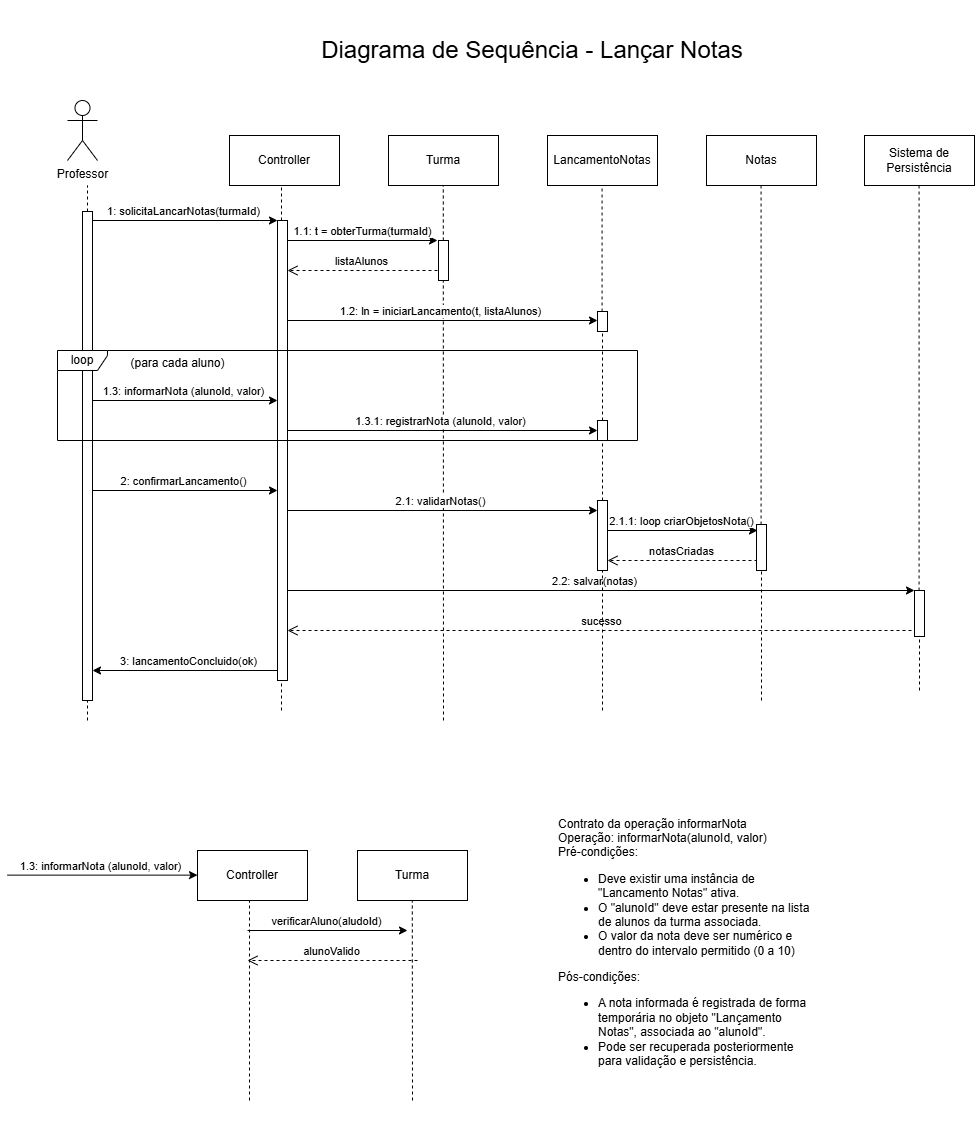

The diagram above was exported from draw.io. Its source (the exported page's mxGraphModel, read from the mxfile embedded in the PNG):
<mxGraphModel dx="2084" dy="1156" grid="1" gridSize="10" guides="1" tooltips="1" connect="1" arrows="1" fold="1" page="1" pageScale="1" pageWidth="827" pageHeight="1169" math="0" shadow="0">
  <root>
    <mxCell id="0" />
    <mxCell id="1" parent="0" />
    <mxCell id="C7Eq7jqMMfBIQ0R-JuBb-1" value="" style="html=1;points=[[0,0,0,0,5],[0,1,0,0,-5],[1,0,0,0,5],[1,1,0,0,-5]];perimeter=orthogonalPerimeter;outlineConnect=0;targetShapes=umlLifeline;portConstraint=eastwest;newEdgeStyle={&quot;curved&quot;:0,&quot;rounded&quot;:0};" vertex="1" parent="1">
      <mxGeometry x="1170" y="771" width="10" height="20" as="geometry" />
    </mxCell>
    <mxCell id="C7Eq7jqMMfBIQ0R-JuBb-2" value="" style="endArrow=none;dashed=1;html=1;rounded=0;" edge="1" parent="1">
      <mxGeometry width="50" height="50" relative="1" as="geometry">
        <mxPoint x="1016" y="1180" as="sourcePoint" />
        <mxPoint x="1015.79" y="645" as="targetPoint" />
      </mxGeometry>
    </mxCell>
    <mxCell id="C7Eq7jqMMfBIQ0R-JuBb-3" value="" style="html=1;points=[[0,0,0,0,5],[0,1,0,0,-5],[1,0,0,0,5],[1,1,0,0,-5]];perimeter=orthogonalPerimeter;outlineConnect=0;targetShapes=umlLifeline;portConstraint=eastwest;newEdgeStyle={&quot;curved&quot;:0,&quot;rounded&quot;:0};" vertex="1" parent="1">
      <mxGeometry x="1011" y="700" width="10" height="40" as="geometry" />
    </mxCell>
    <mxCell id="C7Eq7jqMMfBIQ0R-JuBb-4" value="" style="html=1;points=[[0,0,0,0,5],[0,1,0,0,-5],[1,0,0,0,5],[1,1,0,0,-5]];perimeter=orthogonalPerimeter;outlineConnect=0;targetShapes=umlLifeline;portConstraint=eastwest;newEdgeStyle={&quot;curved&quot;:0,&quot;rounded&quot;:0};" vertex="1" parent="1">
      <mxGeometry x="850" y="680" width="10" height="460" as="geometry" />
    </mxCell>
    <mxCell id="C7Eq7jqMMfBIQ0R-JuBb-5" value="" style="html=1;points=[[0,0,0,0,5],[0,1,0,0,-5],[1,0,0,0,5],[1,1,0,0,-5]];perimeter=orthogonalPerimeter;outlineConnect=0;targetShapes=umlLifeline;portConstraint=eastwest;newEdgeStyle={&quot;curved&quot;:0,&quot;rounded&quot;:0};" vertex="1" parent="1">
      <mxGeometry x="655" y="671" width="10" height="489" as="geometry" />
    </mxCell>
    <mxCell id="C7Eq7jqMMfBIQ0R-JuBb-6" value="Professor" style="shape=umlActor;verticalLabelPosition=bottom;verticalAlign=top;html=1;flipH=0;flipV=0;direction=east;" vertex="1" parent="1">
      <mxGeometry x="640" y="560" width="30" height="60" as="geometry" />
    </mxCell>
    <mxCell id="C7Eq7jqMMfBIQ0R-JuBb-7" value="Controller" style="html=1;whiteSpace=wrap;flipH=0;flipV=0;direction=east;" vertex="1" parent="1">
      <mxGeometry x="802" y="595" width="110" height="50" as="geometry" />
    </mxCell>
    <mxCell id="C7Eq7jqMMfBIQ0R-JuBb-8" value="Turma" style="html=1;whiteSpace=wrap;flipH=0;flipV=0;direction=east;" vertex="1" parent="1">
      <mxGeometry x="961" y="595" width="110" height="50" as="geometry" />
    </mxCell>
    <mxCell id="C7Eq7jqMMfBIQ0R-JuBb-9" value="LancamentoNotas" style="html=1;whiteSpace=wrap;flipH=0;flipV=0;direction=east;" vertex="1" parent="1">
      <mxGeometry x="1120" y="595" width="110" height="50" as="geometry" />
    </mxCell>
    <mxCell id="C7Eq7jqMMfBIQ0R-JuBb-10" value="Notas" style="html=1;whiteSpace=wrap;flipH=0;flipV=0;direction=east;" vertex="1" parent="1">
      <mxGeometry x="1279" y="595" width="110" height="50" as="geometry" />
    </mxCell>
    <mxCell id="C7Eq7jqMMfBIQ0R-JuBb-11" value="Sistema de Persistência" style="html=1;whiteSpace=wrap;flipH=0;flipV=0;direction=east;" vertex="1" parent="1">
      <mxGeometry x="1437" y="595" width="110" height="50" as="geometry" />
    </mxCell>
    <mxCell id="C7Eq7jqMMfBIQ0R-JuBb-12" value="" style="endArrow=none;dashed=1;html=1;rounded=0;" edge="1" parent="1" source="C7Eq7jqMMfBIQ0R-JuBb-5">
      <mxGeometry width="50" height="50" relative="1" as="geometry">
        <mxPoint x="660" y="1180" as="sourcePoint" />
        <mxPoint x="660" y="645" as="targetPoint" />
      </mxGeometry>
    </mxCell>
    <mxCell id="C7Eq7jqMMfBIQ0R-JuBb-13" value="" style="endArrow=none;dashed=1;html=1;rounded=0;" edge="1" parent="1" source="C7Eq7jqMMfBIQ0R-JuBb-4">
      <mxGeometry width="50" height="50" relative="1" as="geometry">
        <mxPoint x="854" y="1170" as="sourcePoint" />
        <mxPoint x="854" y="645" as="targetPoint" />
      </mxGeometry>
    </mxCell>
    <mxCell id="C7Eq7jqMMfBIQ0R-JuBb-14" value="" style="endArrow=none;dashed=1;html=1;rounded=0;" edge="1" parent="1" source="C7Eq7jqMMfBIQ0R-JuBb-1">
      <mxGeometry width="50" height="50" relative="1" as="geometry">
        <mxPoint x="1175" y="1170" as="sourcePoint" />
        <mxPoint x="1174.5700000000002" y="645" as="targetPoint" />
      </mxGeometry>
    </mxCell>
    <mxCell id="C7Eq7jqMMfBIQ0R-JuBb-15" value="" style="endArrow=none;dashed=1;html=1;rounded=0;" edge="1" parent="1" source="C7Eq7jqMMfBIQ0R-JuBb-60">
      <mxGeometry width="50" height="50" relative="1" as="geometry">
        <mxPoint x="1334" y="1160" as="sourcePoint" />
        <mxPoint x="1333.5700000000002" y="645" as="targetPoint" />
      </mxGeometry>
    </mxCell>
    <mxCell id="C7Eq7jqMMfBIQ0R-JuBb-16" value="" style="endArrow=none;dashed=1;html=1;rounded=0;" edge="1" parent="1" source="C7Eq7jqMMfBIQ0R-JuBb-62">
      <mxGeometry width="50" height="50" relative="1" as="geometry">
        <mxPoint x="1492" y="1150" as="sourcePoint" />
        <mxPoint x="1491.5700000000002" y="645" as="targetPoint" />
      </mxGeometry>
    </mxCell>
    <mxCell id="C7Eq7jqMMfBIQ0R-JuBb-17" value="" style="endArrow=classic;html=1;rounded=0;" edge="1" parent="1" source="C7Eq7jqMMfBIQ0R-JuBb-5">
      <mxGeometry relative="1" as="geometry">
        <mxPoint x="670" y="680" as="sourcePoint" />
        <mxPoint x="850" y="680" as="targetPoint" />
      </mxGeometry>
    </mxCell>
    <mxCell id="C7Eq7jqMMfBIQ0R-JuBb-18" value="1: solicitaLancarNotas(turmaId)" style="edgeLabel;html=1;align=center;verticalAlign=middle;resizable=0;points=[];" vertex="1" connectable="0" parent="C7Eq7jqMMfBIQ0R-JuBb-17">
      <mxGeometry x="-0.0215" relative="1" as="geometry">
        <mxPoint y="-10" as="offset" />
      </mxGeometry>
    </mxCell>
    <mxCell id="C7Eq7jqMMfBIQ0R-JuBb-19" value="" style="endArrow=classic;html=1;rounded=0;" edge="1" parent="1">
      <mxGeometry relative="1" as="geometry">
        <mxPoint x="860" y="700" as="sourcePoint" />
        <mxPoint x="1010" y="700" as="targetPoint" />
      </mxGeometry>
    </mxCell>
    <mxCell id="C7Eq7jqMMfBIQ0R-JuBb-20" value="1.1: t = obterTurma(turmaId)" style="edgeLabel;html=1;align=center;verticalAlign=middle;resizable=0;points=[];" vertex="1" connectable="0" parent="C7Eq7jqMMfBIQ0R-JuBb-19">
      <mxGeometry x="-0.0215" relative="1" as="geometry">
        <mxPoint y="-10" as="offset" />
      </mxGeometry>
    </mxCell>
    <mxCell id="C7Eq7jqMMfBIQ0R-JuBb-21" value="listaAlunos" style="html=1;verticalAlign=bottom;endArrow=open;dashed=1;endSize=8;curved=0;rounded=0;" edge="1" parent="1">
      <mxGeometry relative="1" as="geometry">
        <mxPoint x="1010" y="730" as="sourcePoint" />
        <mxPoint x="860" y="730" as="targetPoint" />
      </mxGeometry>
    </mxCell>
    <mxCell id="C7Eq7jqMMfBIQ0R-JuBb-22" value="" style="endArrow=classic;html=1;rounded=0;" edge="1" parent="1">
      <mxGeometry relative="1" as="geometry">
        <mxPoint x="860" y="780" as="sourcePoint" />
        <mxPoint x="1170" y="780" as="targetPoint" />
      </mxGeometry>
    </mxCell>
    <mxCell id="C7Eq7jqMMfBIQ0R-JuBb-23" value="1.2: ln = iniciarLancamento(t, listaAlunos)" style="edgeLabel;html=1;align=center;verticalAlign=middle;resizable=0;points=[];" vertex="1" connectable="0" parent="C7Eq7jqMMfBIQ0R-JuBb-22">
      <mxGeometry x="-0.0215" relative="1" as="geometry">
        <mxPoint y="-10" as="offset" />
      </mxGeometry>
    </mxCell>
    <mxCell id="C7Eq7jqMMfBIQ0R-JuBb-24" value="loop" style="shape=umlFrame;whiteSpace=wrap;html=1;pointerEvents=0;width=50;height=20;" vertex="1" parent="1">
      <mxGeometry x="630" y="810" width="580" height="90" as="geometry" />
    </mxCell>
    <mxCell id="C7Eq7jqMMfBIQ0R-JuBb-25" value="" style="endArrow=classic;html=1;rounded=0;" edge="1" parent="1" source="C7Eq7jqMMfBIQ0R-JuBb-5">
      <mxGeometry relative="1" as="geometry">
        <mxPoint x="670" y="860" as="sourcePoint" />
        <mxPoint x="850" y="860" as="targetPoint" />
      </mxGeometry>
    </mxCell>
    <mxCell id="C7Eq7jqMMfBIQ0R-JuBb-26" value="1.3: informarNota (alunoId, valor)" style="edgeLabel;html=1;align=center;verticalAlign=middle;resizable=0;points=[];" vertex="1" connectable="0" parent="C7Eq7jqMMfBIQ0R-JuBb-25">
      <mxGeometry x="-0.0215" relative="1" as="geometry">
        <mxPoint y="-10" as="offset" />
      </mxGeometry>
    </mxCell>
    <mxCell id="C7Eq7jqMMfBIQ0R-JuBb-27" value="" style="endArrow=classic;html=1;rounded=0;" edge="1" parent="1">
      <mxGeometry relative="1" as="geometry">
        <mxPoint x="860" y="890" as="sourcePoint" />
        <mxPoint x="1170" y="890" as="targetPoint" />
      </mxGeometry>
    </mxCell>
    <mxCell id="C7Eq7jqMMfBIQ0R-JuBb-28" value="1.3.1: registrarNota (alunoId, valor)" style="edgeLabel;html=1;align=center;verticalAlign=middle;resizable=0;points=[];" vertex="1" connectable="0" parent="C7Eq7jqMMfBIQ0R-JuBb-27">
      <mxGeometry x="-0.0215" relative="1" as="geometry">
        <mxPoint y="-10" as="offset" />
      </mxGeometry>
    </mxCell>
    <mxCell id="C7Eq7jqMMfBIQ0R-JuBb-29" value="(para cada aluno)" style="text;html=1;align=center;verticalAlign=middle;resizable=0;points=[];autosize=1;strokeColor=none;fillColor=none;" vertex="1" parent="1">
      <mxGeometry x="690" y="808" width="120" height="30" as="geometry" />
    </mxCell>
    <mxCell id="C7Eq7jqMMfBIQ0R-JuBb-30" value="" style="endArrow=classic;html=1;rounded=0;" edge="1" parent="1" source="C7Eq7jqMMfBIQ0R-JuBb-5">
      <mxGeometry relative="1" as="geometry">
        <mxPoint x="680" y="950" as="sourcePoint" />
        <mxPoint x="850" y="950" as="targetPoint" />
      </mxGeometry>
    </mxCell>
    <mxCell id="C7Eq7jqMMfBIQ0R-JuBb-31" value="2: confirmarLancamento()" style="edgeLabel;html=1;align=center;verticalAlign=middle;resizable=0;points=[];" vertex="1" connectable="0" parent="C7Eq7jqMMfBIQ0R-JuBb-30">
      <mxGeometry x="-0.0215" relative="1" as="geometry">
        <mxPoint y="-10" as="offset" />
      </mxGeometry>
    </mxCell>
    <mxCell id="C7Eq7jqMMfBIQ0R-JuBb-32" value="" style="endArrow=classic;html=1;rounded=0;" edge="1" parent="1">
      <mxGeometry relative="1" as="geometry">
        <mxPoint x="860" y="970" as="sourcePoint" />
        <mxPoint x="1170" y="970" as="targetPoint" />
      </mxGeometry>
    </mxCell>
    <mxCell id="C7Eq7jqMMfBIQ0R-JuBb-33" value="2.1: validarNotas()" style="edgeLabel;html=1;align=center;verticalAlign=middle;resizable=0;points=[];" vertex="1" connectable="0" parent="C7Eq7jqMMfBIQ0R-JuBb-32">
      <mxGeometry x="-0.0215" relative="1" as="geometry">
        <mxPoint y="-10" as="offset" />
      </mxGeometry>
    </mxCell>
    <mxCell id="C7Eq7jqMMfBIQ0R-JuBb-34" value="" style="endArrow=classic;html=1;rounded=0;" edge="1" parent="1">
      <mxGeometry relative="1" as="geometry">
        <mxPoint x="1179" y="990" as="sourcePoint" />
        <mxPoint x="1330" y="990" as="targetPoint" />
      </mxGeometry>
    </mxCell>
    <mxCell id="C7Eq7jqMMfBIQ0R-JuBb-35" value="2.1.1: loop criarObjetosNota()" style="edgeLabel;html=1;align=center;verticalAlign=middle;resizable=0;points=[];" vertex="1" connectable="0" parent="C7Eq7jqMMfBIQ0R-JuBb-34">
      <mxGeometry x="-0.0215" relative="1" as="geometry">
        <mxPoint y="-10" as="offset" />
      </mxGeometry>
    </mxCell>
    <mxCell id="C7Eq7jqMMfBIQ0R-JuBb-36" value="notasCriadas" style="html=1;verticalAlign=bottom;endArrow=open;dashed=1;endSize=8;curved=0;rounded=0;" edge="1" parent="1">
      <mxGeometry relative="1" as="geometry">
        <mxPoint x="1330" y="1020" as="sourcePoint" />
        <mxPoint x="1180" y="1020" as="targetPoint" />
      </mxGeometry>
    </mxCell>
    <mxCell id="C7Eq7jqMMfBIQ0R-JuBb-37" value="" style="endArrow=classic;html=1;rounded=0;" edge="1" parent="1" target="C7Eq7jqMMfBIQ0R-JuBb-62">
      <mxGeometry relative="1" as="geometry">
        <mxPoint x="860" y="1050" as="sourcePoint" />
        <mxPoint x="1490" y="1050" as="targetPoint" />
      </mxGeometry>
    </mxCell>
    <mxCell id="C7Eq7jqMMfBIQ0R-JuBb-38" value="2.2: salvar(notas)" style="edgeLabel;html=1;align=center;verticalAlign=middle;resizable=0;points=[];" vertex="1" connectable="0" parent="C7Eq7jqMMfBIQ0R-JuBb-37">
      <mxGeometry x="-0.0215" relative="1" as="geometry">
        <mxPoint y="-10" as="offset" />
      </mxGeometry>
    </mxCell>
    <mxCell id="C7Eq7jqMMfBIQ0R-JuBb-39" value="sucesso" style="html=1;verticalAlign=bottom;endArrow=open;dashed=1;endSize=8;curved=0;rounded=0;" edge="1" parent="1">
      <mxGeometry relative="1" as="geometry">
        <mxPoint x="1490" y="1090" as="sourcePoint" />
        <mxPoint x="860" y="1090" as="targetPoint" />
      </mxGeometry>
    </mxCell>
    <mxCell id="C7Eq7jqMMfBIQ0R-JuBb-40" value="" style="endArrow=classic;html=1;rounded=0;" edge="1" parent="1" target="C7Eq7jqMMfBIQ0R-JuBb-5">
      <mxGeometry relative="1" as="geometry">
        <mxPoint x="850" y="1130" as="sourcePoint" />
        <mxPoint x="670" y="1130" as="targetPoint" />
      </mxGeometry>
    </mxCell>
    <mxCell id="C7Eq7jqMMfBIQ0R-JuBb-41" value="3: lancamentoConcluido(ok)" style="edgeLabel;html=1;align=center;verticalAlign=middle;resizable=0;points=[];" vertex="1" connectable="0" parent="C7Eq7jqMMfBIQ0R-JuBb-40">
      <mxGeometry x="-0.0215" relative="1" as="geometry">
        <mxPoint y="-10" as="offset" />
      </mxGeometry>
    </mxCell>
    <mxCell id="C7Eq7jqMMfBIQ0R-JuBb-42" value="Contrato da operação informarNota&lt;div&gt;Operação: informarNota(alunoId, valor)&lt;/div&gt;&lt;div&gt;Pré-condições:&lt;/div&gt;&lt;div&gt;&lt;ul&gt;&lt;li&gt;Deve existir uma instância de &quot;Lancamento Notas&quot; ativa.&lt;/li&gt;&lt;li&gt;O &quot;alunoId&quot; deve estar presente na lista de alunos da turma associada.&lt;/li&gt;&lt;li&gt;O valor da nota deve ser numérico e dentro do intervalo permitido (0 a 10)&lt;/li&gt;&lt;/ul&gt;Pós-condições:&lt;/div&gt;&lt;div&gt;&lt;ul&gt;&lt;li&gt;A nota informada é registrada de forma temporária no objeto &quot;Lançamento Notas&quot;, associada ao &quot;alunoId&quot;.&lt;/li&gt;&lt;li&gt;Pode ser recuperada posteriormente para validação e persistência.&lt;/li&gt;&lt;/ul&gt;&lt;/div&gt;" style="text;strokeColor=none;align=left;fillColor=none;html=1;verticalAlign=middle;whiteSpace=wrap;rounded=0;" vertex="1" parent="1">
      <mxGeometry x="1129" y="1230" width="260" height="355" as="geometry" />
    </mxCell>
    <mxCell id="C7Eq7jqMMfBIQ0R-JuBb-43" value="Controller" style="html=1;whiteSpace=wrap;flipH=0;flipV=0;direction=east;" vertex="1" parent="1">
      <mxGeometry x="770" y="1310" width="110" height="50" as="geometry" />
    </mxCell>
    <mxCell id="C7Eq7jqMMfBIQ0R-JuBb-44" value="" style="endArrow=none;dashed=1;html=1;rounded=0;" edge="1" parent="1">
      <mxGeometry width="50" height="50" relative="1" as="geometry">
        <mxPoint x="822" y="1560" as="sourcePoint" />
        <mxPoint x="822" y="1360" as="targetPoint" />
      </mxGeometry>
    </mxCell>
    <mxCell id="C7Eq7jqMMfBIQ0R-JuBb-45" value="Turma" style="html=1;whiteSpace=wrap;flipH=0;flipV=0;direction=east;" vertex="1" parent="1">
      <mxGeometry x="930" y="1310" width="110" height="50" as="geometry" />
    </mxCell>
    <mxCell id="C7Eq7jqMMfBIQ0R-JuBb-46" value="" style="endArrow=none;dashed=1;html=1;rounded=0;" edge="1" parent="1">
      <mxGeometry width="50" height="50" relative="1" as="geometry">
        <mxPoint x="985" y="1560" as="sourcePoint" />
        <mxPoint x="984.79" y="1360" as="targetPoint" />
      </mxGeometry>
    </mxCell>
    <mxCell id="C7Eq7jqMMfBIQ0R-JuBb-47" value="" style="endArrow=classic;html=1;rounded=0;" edge="1" parent="1">
      <mxGeometry relative="1" as="geometry">
        <mxPoint x="820" y="1390" as="sourcePoint" />
        <mxPoint x="980" y="1390" as="targetPoint" />
      </mxGeometry>
    </mxCell>
    <mxCell id="C7Eq7jqMMfBIQ0R-JuBb-48" value="verificarAluno(aludoId)" style="edgeLabel;html=1;align=center;verticalAlign=middle;resizable=0;points=[];" vertex="1" connectable="0" parent="C7Eq7jqMMfBIQ0R-JuBb-47">
      <mxGeometry x="-0.0215" relative="1" as="geometry">
        <mxPoint y="-10" as="offset" />
      </mxGeometry>
    </mxCell>
    <mxCell id="C7Eq7jqMMfBIQ0R-JuBb-49" value="alunoValido" style="html=1;verticalAlign=bottom;endArrow=open;dashed=1;endSize=8;curved=0;rounded=0;" edge="1" parent="1">
      <mxGeometry relative="1" as="geometry">
        <mxPoint x="990" y="1420" as="sourcePoint" />
        <mxPoint x="820" y="1420" as="targetPoint" />
        <Array as="points">
          <mxPoint x="830" y="1420" />
        </Array>
      </mxGeometry>
    </mxCell>
    <mxCell id="C7Eq7jqMMfBIQ0R-JuBb-50" value="" style="endArrow=classic;html=1;rounded=0;" edge="1" parent="1">
      <mxGeometry relative="1" as="geometry">
        <mxPoint x="580" y="1334.63" as="sourcePoint" />
        <mxPoint x="770" y="1334.63" as="targetPoint" />
      </mxGeometry>
    </mxCell>
    <mxCell id="C7Eq7jqMMfBIQ0R-JuBb-51" value="1.3: informarNota (alunoId, valor)" style="edgeLabel;html=1;align=center;verticalAlign=middle;resizable=0;points=[];" vertex="1" connectable="0" parent="C7Eq7jqMMfBIQ0R-JuBb-50">
      <mxGeometry x="-0.0215" relative="1" as="geometry">
        <mxPoint y="-10" as="offset" />
      </mxGeometry>
    </mxCell>
    <mxCell id="C7Eq7jqMMfBIQ0R-JuBb-52" value="" style="endArrow=none;dashed=1;html=1;rounded=0;" edge="1" parent="1" target="C7Eq7jqMMfBIQ0R-JuBb-5">
      <mxGeometry width="50" height="50" relative="1" as="geometry">
        <mxPoint x="660" y="1180" as="sourcePoint" />
        <mxPoint x="660" y="645" as="targetPoint" />
      </mxGeometry>
    </mxCell>
    <mxCell id="C7Eq7jqMMfBIQ0R-JuBb-53" value="" style="endArrow=none;dashed=1;html=1;rounded=0;" edge="1" parent="1" target="C7Eq7jqMMfBIQ0R-JuBb-4">
      <mxGeometry width="50" height="50" relative="1" as="geometry">
        <mxPoint x="854" y="1170" as="sourcePoint" />
        <mxPoint x="854" y="645" as="targetPoint" />
      </mxGeometry>
    </mxCell>
    <mxCell id="C7Eq7jqMMfBIQ0R-JuBb-54" value="" style="endArrow=none;dashed=1;html=1;rounded=0;" edge="1" parent="1" source="C7Eq7jqMMfBIQ0R-JuBb-56" target="C7Eq7jqMMfBIQ0R-JuBb-1">
      <mxGeometry width="50" height="50" relative="1" as="geometry">
        <mxPoint x="1175" y="1170" as="sourcePoint" />
        <mxPoint x="1174.5700000000002" y="645" as="targetPoint" />
      </mxGeometry>
    </mxCell>
    <mxCell id="C7Eq7jqMMfBIQ0R-JuBb-55" value="" style="endArrow=none;dashed=1;html=1;rounded=0;" edge="1" parent="1" source="C7Eq7jqMMfBIQ0R-JuBb-58" target="C7Eq7jqMMfBIQ0R-JuBb-56">
      <mxGeometry width="50" height="50" relative="1" as="geometry">
        <mxPoint x="1175" y="1170" as="sourcePoint" />
        <mxPoint x="1175" y="791" as="targetPoint" />
      </mxGeometry>
    </mxCell>
    <mxCell id="C7Eq7jqMMfBIQ0R-JuBb-56" value="" style="html=1;points=[[0,0,0,0,5],[0,1,0,0,-5],[1,0,0,0,5],[1,1,0,0,-5]];perimeter=orthogonalPerimeter;outlineConnect=0;targetShapes=umlLifeline;portConstraint=eastwest;newEdgeStyle={&quot;curved&quot;:0,&quot;rounded&quot;:0};" vertex="1" parent="1">
      <mxGeometry x="1170" y="880" width="10" height="20" as="geometry" />
    </mxCell>
    <mxCell id="C7Eq7jqMMfBIQ0R-JuBb-57" value="" style="endArrow=none;dashed=1;html=1;rounded=0;" edge="1" parent="1" target="C7Eq7jqMMfBIQ0R-JuBb-58">
      <mxGeometry width="50" height="50" relative="1" as="geometry">
        <mxPoint x="1175" y="1170" as="sourcePoint" />
        <mxPoint x="1175" y="900" as="targetPoint" />
      </mxGeometry>
    </mxCell>
    <mxCell id="C7Eq7jqMMfBIQ0R-JuBb-58" value="" style="html=1;points=[[0,0,0,0,5],[0,1,0,0,-5],[1,0,0,0,5],[1,1,0,0,-5]];perimeter=orthogonalPerimeter;outlineConnect=0;targetShapes=umlLifeline;portConstraint=eastwest;newEdgeStyle={&quot;curved&quot;:0,&quot;rounded&quot;:0};" vertex="1" parent="1">
      <mxGeometry x="1170" y="960" width="10" height="70" as="geometry" />
    </mxCell>
    <mxCell id="C7Eq7jqMMfBIQ0R-JuBb-59" value="" style="endArrow=none;dashed=1;html=1;rounded=0;" edge="1" parent="1" target="C7Eq7jqMMfBIQ0R-JuBb-60">
      <mxGeometry width="50" height="50" relative="1" as="geometry">
        <mxPoint x="1334" y="1160" as="sourcePoint" />
        <mxPoint x="1333.5700000000002" y="645" as="targetPoint" />
      </mxGeometry>
    </mxCell>
    <mxCell id="C7Eq7jqMMfBIQ0R-JuBb-60" value="" style="html=1;points=[[0,0,0,0,5],[0,1,0,0,-5],[1,0,0,0,5],[1,1,0,0,-5]];perimeter=orthogonalPerimeter;outlineConnect=0;targetShapes=umlLifeline;portConstraint=eastwest;newEdgeStyle={&quot;curved&quot;:0,&quot;rounded&quot;:0};" vertex="1" parent="1">
      <mxGeometry x="1329" y="984" width="10" height="46" as="geometry" />
    </mxCell>
    <mxCell id="C7Eq7jqMMfBIQ0R-JuBb-61" value="" style="endArrow=none;dashed=1;html=1;rounded=0;" edge="1" parent="1" target="C7Eq7jqMMfBIQ0R-JuBb-62">
      <mxGeometry width="50" height="50" relative="1" as="geometry">
        <mxPoint x="1492" y="1150" as="sourcePoint" />
        <mxPoint x="1491.5700000000002" y="645" as="targetPoint" />
      </mxGeometry>
    </mxCell>
    <mxCell id="C7Eq7jqMMfBIQ0R-JuBb-62" value="" style="html=1;points=[[0,0,0,0,5],[0,1,0,0,-5],[1,0,0,0,5],[1,1,0,0,-5]];perimeter=orthogonalPerimeter;outlineConnect=0;targetShapes=umlLifeline;portConstraint=eastwest;newEdgeStyle={&quot;curved&quot;:0,&quot;rounded&quot;:0};" vertex="1" parent="1">
      <mxGeometry x="1487" y="1050" width="10" height="46" as="geometry" />
    </mxCell>
    <mxCell id="6JldGACeql_gnL4HbFHP-1" value="&lt;font style=&quot;font-size: 24px;&quot;&gt;Diagrama de Sequência - Lançar Notas&lt;/font&gt;" style="text;strokeColor=none;align=center;fillColor=none;html=1;verticalAlign=middle;whiteSpace=wrap;rounded=0;" vertex="1" parent="1">
      <mxGeometry x="880" y="460" width="450" height="100" as="geometry" />
    </mxCell>
  </root>
</mxGraphModel>